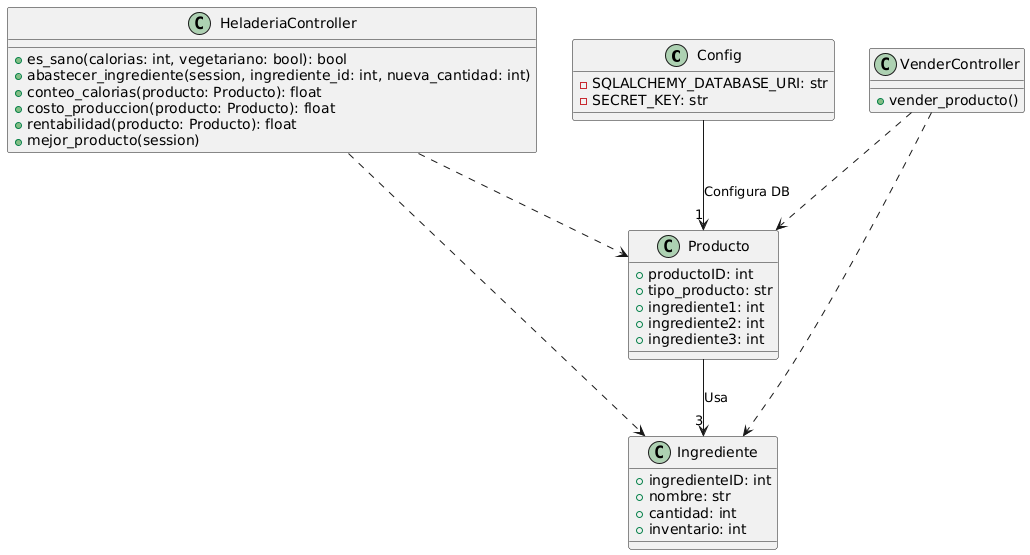

The diagram above was rendered by PlantUML. Its source (embedded in the PNG):
@startuml
class Config {
    - SQLALCHEMY_DATABASE_URI: str
    - SECRET_KEY: str
}

class Producto {
    + productoID: int
    + tipo_producto: str
    + ingrediente1: int
    + ingrediente2: int
    + ingrediente3: int
}

class Ingrediente {
    + ingredienteID: int
    + nombre: str
    + cantidad: int
    + inventario: int
}

class HeladeriaController {
    + es_sano(calorias: int, vegetariano: bool): bool
    + abastecer_ingrediente(session, ingrediente_id: int, nueva_cantidad: int)
    + conteo_calorias(producto: Producto): float
    + costo_produccion(producto: Producto): float
    + rentabilidad(producto: Producto): float
    + mejor_producto(session)
}

class VenderController {
    + vender_producto()
}

Config --> "1" Producto : "Configura DB"
Producto --> "3" Ingrediente : "Usa"
HeladeriaController ..> Producto
HeladeriaController ..> Ingrediente
VenderController ..> Producto
VenderController ..> Ingrediente
@enduml